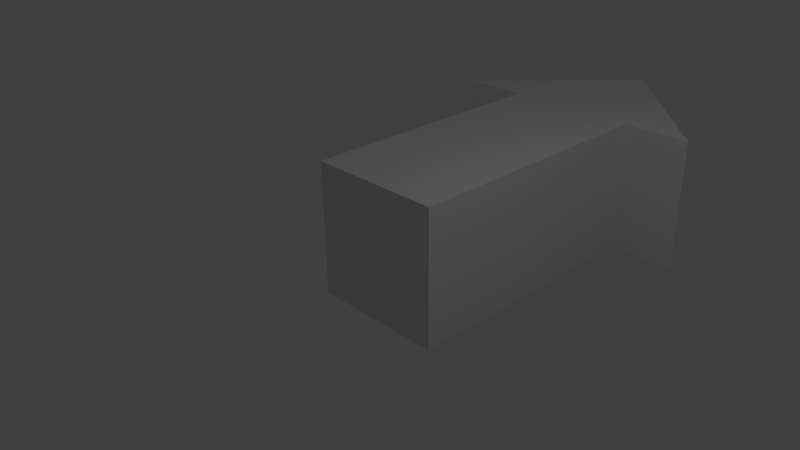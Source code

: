 # Source: arrow.blend  (saved by Blender 2.74.0; exported with 4.5.12 LTS)
import bpy
from mathutils import Matrix  # noqa: F401  (used for matrix-valued properties, if any)

bpy.ops.wm.read_factory_settings(use_empty=True)
scene = bpy.context.scene
scene.name = 'Scene'

# ---- collections
col_collection_1 = bpy.data.collections.new('Collection 1'); scene.collection.children.link(col_collection_1)

# ---- world
world_world = bpy.data.worlds.new('World'); scene.world = world_world
world_world.color = (0.05088, 0.05088, 0.05088)
world_world.use_sun_shadow = False
world_world.sun_shadow_jitter_overblur = 0.0
world_world.cycles.sampling_method = 'MANUAL'
world_world.cycles.sample_map_resolution = 256

# ---- cameras
cam_camera = bpy.data.cameras.new('Camera')
cam_camera.clip_end = 100.0
cam_camera.lens = 35.0
cam_camera.sensor_width = 32.0
cam_camera.sensor_height = 18.0
cam_camera.ortho_scale = 7.314
cam_camera.dof.focus_distance = 0.0
cam_camera.dof.aperture_fstop = 128.0

# ---- lights
light_lamp = bpy.data.lights.new('Lamp', 'POINT')
light_lamp.transmission_factor = 0.0
light_lamp.cutoff_distance = 30.0
light_lamp.energy = 100.0
light_lamp.shadow_buffer_clip_start = 1.001
light_lamp.shadow_soft_size = 0.1
light_lamp.shadow_maximum_resolution = 0.006
light_lamp.use_absolute_resolution = True
light_lamp.cycles.use_multiple_importance_sampling = False

# ---- meshes
me_cube_001 = bpy.data.meshes.new('Cube.001')
me_cube_001.from_pydata([(-1.0, -1.0, -1.0), (-1.0, -1.0, 1.0), (-1.0, 1.0, -1.0), (-1.0, 1.0, 1.0), (1.0, -1.0, -1.0), (1.0, -1.0, 1.0), (1.0, 1.0, -1.0), (1.0, 1.0, 1.0), (-1.0, 1.0, 1.0), (-1.0, 3.0, 1.0), (-1.0, 3.0, -1.0), (1.0, 3.0, 1.0), (1.0, 3.0, -1.0), (-2.0, 3.0, 1.0), (-2.0, 3.0, -1.0), (0.0, 5.0, 1.0), (0.0, 5.0, -1.0), (2.0, 3.0, 1.0), (2.0, 3.0, -1.0)], [(3, 8)], [(1, 3, 2, 0), (6, 2, 10, 12), (7, 5, 4, 6), (5, 1, 0, 4), (0, 2, 6, 4), (5, 7, 3, 1), (7, 6, 12, 11), (3, 7, 11, 9), (2, 3, 9, 10), (14, 13, 15, 16), (16, 15, 17, 18), (10, 9, 13, 14), (16, 18, 14), (13, 17, 15), (11, 12, 18, 17)])
me_cube_001.use_remesh_preserve_volume = False
me_cube_001.use_remesh_preserve_attributes = False
me_cube_001.use_mirror_vertex_groups = False
me_cube_001.update()

# ---- objects
ob_arrow = bpy.data.objects.new('Arrow', me_cube_001)
ob_lamp = bpy.data.objects.new('Lamp', light_lamp)
ob_camera = bpy.data.objects.new('Camera', cam_camera)

# ---- transforms, parenting, visibility, modifiers, constraints
ob_arrow.location = (0.0, 1.0, 0.0)
ob_arrow.lineart.crease_threshold = 0.0
ob_lamp.location = (4.076, 1.005, 5.904)
ob_lamp.rotation_euler = (0.6503, 0.05522, 1.866)
ob_lamp.lock_rotations_4d = False
ob_lamp.empty_display_type = 'ARROWS'
ob_lamp.color = (0.0, 0.0, 0.0, 0.0)
ob_lamp.lineart.crease_threshold = 0.0
ob_camera.location = (7.481, -6.508, 5.344)
ob_camera.rotation_euler = (1.109, 0.01082, 0.8149)
ob_camera.lock_rotations_4d = False
ob_camera.empty_display_type = 'ARROWS'
ob_camera.color = (0.0, 0.0, 0.0, 0.0)
ob_camera.display_type = 'WIRE'
ob_camera.lineart.crease_threshold = 0.0

# ---- collection membership
col_collection_1.objects.link(ob_arrow)
col_collection_1.objects.link(ob_lamp)
col_collection_1.objects.link(ob_camera)

# ---- scene / render settings (as saved in the file)
scene.camera = ob_camera
scene.frame_start = 1; scene.frame_end = 250; scene.frame_set(1)
scene.render.engine = 'BLENDER_EEVEE_NEXT'
scene.render.resolution_percentage = 50
scene.render.dither_intensity = 0.0
scene.cycles.use_denoising = False
scene.cycles.samples = 10
scene.cycles.sampling_pattern = 'TABULATED_SOBOL'
scene.cycles.light_sampling_threshold = 0.0
scene.cycles.use_adaptive_sampling = False
scene.cycles.use_light_tree = False
scene.cycles.blur_glossy = 0.0
scene.cycles.pixel_filter_type = 'GAUSSIAN'
scene.cycles.sample_clamp_indirect = 0.0
scene.view_settings.view_transform = 'Standard'
bpy.context.view_layer.update()
